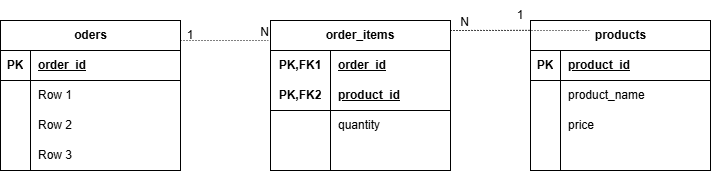

The diagram above was exported from draw.io. Its source (the exported page's mxGraphModel, read from the mxfile embedded in the PNG):
<mxGraphModel dx="525" dy="592" grid="1" gridSize="10" guides="1" tooltips="1" connect="1" arrows="1" fold="1" page="1" pageScale="1" pageWidth="827" pageHeight="1169" math="0" shadow="0">
  <root>
    <mxCell id="0" />
    <mxCell id="1" parent="0" />
    <mxCell id="Eu21LwT-b0i9IBHwyysP-14" parent="1" style="shape=table;startSize=30;container=1;collapsible=1;childLayout=tableLayout;fixedRows=1;rowLines=0;fontStyle=1;align=center;resizeLast=1;html=1;" value="products" vertex="1">
      <mxGeometry height="150" width="180" x="560" y="200" as="geometry" />
    </mxCell>
    <mxCell id="Eu21LwT-b0i9IBHwyysP-15" parent="Eu21LwT-b0i9IBHwyysP-14" style="shape=tableRow;horizontal=0;startSize=0;swimlaneHead=0;swimlaneBody=0;fillColor=none;collapsible=0;dropTarget=0;points=[[0,0.5],[1,0.5]];portConstraint=eastwest;top=0;left=0;right=0;bottom=1;" value="" vertex="1">
      <mxGeometry height="30" width="180" y="30" as="geometry" />
    </mxCell>
    <mxCell id="Eu21LwT-b0i9IBHwyysP-16" parent="Eu21LwT-b0i9IBHwyysP-15" style="shape=partialRectangle;connectable=0;fillColor=none;top=0;left=0;bottom=0;right=0;fontStyle=1;overflow=hidden;whiteSpace=wrap;html=1;" value="PK" vertex="1">
      <mxGeometry height="30" width="30" as="geometry">
        <mxRectangle height="30" width="30" as="alternateBounds" />
      </mxGeometry>
    </mxCell>
    <mxCell id="Eu21LwT-b0i9IBHwyysP-17" parent="Eu21LwT-b0i9IBHwyysP-15" style="shape=partialRectangle;connectable=0;fillColor=none;top=0;left=0;bottom=0;right=0;align=left;spacingLeft=6;fontStyle=5;overflow=hidden;whiteSpace=wrap;html=1;" value="product_id" vertex="1">
      <mxGeometry height="30" width="150" x="30" as="geometry">
        <mxRectangle height="30" width="150" as="alternateBounds" />
      </mxGeometry>
    </mxCell>
    <mxCell id="Eu21LwT-b0i9IBHwyysP-18" parent="Eu21LwT-b0i9IBHwyysP-14" style="shape=tableRow;horizontal=0;startSize=0;swimlaneHead=0;swimlaneBody=0;fillColor=none;collapsible=0;dropTarget=0;points=[[0,0.5],[1,0.5]];portConstraint=eastwest;top=0;left=0;right=0;bottom=0;" value="" vertex="1">
      <mxGeometry height="30" width="180" y="60" as="geometry" />
    </mxCell>
    <mxCell id="Eu21LwT-b0i9IBHwyysP-19" parent="Eu21LwT-b0i9IBHwyysP-18" style="shape=partialRectangle;connectable=0;fillColor=none;top=0;left=0;bottom=0;right=0;editable=1;overflow=hidden;whiteSpace=wrap;html=1;" value="" vertex="1">
      <mxGeometry height="30" width="30" as="geometry">
        <mxRectangle height="30" width="30" as="alternateBounds" />
      </mxGeometry>
    </mxCell>
    <mxCell id="Eu21LwT-b0i9IBHwyysP-20" parent="Eu21LwT-b0i9IBHwyysP-18" style="shape=partialRectangle;connectable=0;fillColor=none;top=0;left=0;bottom=0;right=0;align=left;spacingLeft=6;overflow=hidden;whiteSpace=wrap;html=1;" value="product_name" vertex="1">
      <mxGeometry height="30" width="150" x="30" as="geometry">
        <mxRectangle height="30" width="150" as="alternateBounds" />
      </mxGeometry>
    </mxCell>
    <mxCell id="Eu21LwT-b0i9IBHwyysP-21" parent="Eu21LwT-b0i9IBHwyysP-14" style="shape=tableRow;horizontal=0;startSize=0;swimlaneHead=0;swimlaneBody=0;fillColor=none;collapsible=0;dropTarget=0;points=[[0,0.5],[1,0.5]];portConstraint=eastwest;top=0;left=0;right=0;bottom=0;" value="" vertex="1">
      <mxGeometry height="30" width="180" y="90" as="geometry" />
    </mxCell>
    <mxCell id="Eu21LwT-b0i9IBHwyysP-22" parent="Eu21LwT-b0i9IBHwyysP-21" style="shape=partialRectangle;connectable=0;fillColor=none;top=0;left=0;bottom=0;right=0;editable=1;overflow=hidden;whiteSpace=wrap;html=1;" value="" vertex="1">
      <mxGeometry height="30" width="30" as="geometry">
        <mxRectangle height="30" width="30" as="alternateBounds" />
      </mxGeometry>
    </mxCell>
    <mxCell id="Eu21LwT-b0i9IBHwyysP-23" parent="Eu21LwT-b0i9IBHwyysP-21" style="shape=partialRectangle;connectable=0;fillColor=none;top=0;left=0;bottom=0;right=0;align=left;spacingLeft=6;overflow=hidden;whiteSpace=wrap;html=1;" value="price" vertex="1">
      <mxGeometry height="30" width="150" x="30" as="geometry">
        <mxRectangle height="30" width="150" as="alternateBounds" />
      </mxGeometry>
    </mxCell>
    <mxCell id="Eu21LwT-b0i9IBHwyysP-24" parent="Eu21LwT-b0i9IBHwyysP-14" style="shape=tableRow;horizontal=0;startSize=0;swimlaneHead=0;swimlaneBody=0;fillColor=none;collapsible=0;dropTarget=0;points=[[0,0.5],[1,0.5]];portConstraint=eastwest;top=0;left=0;right=0;bottom=0;" value="" vertex="1">
      <mxGeometry height="30" width="180" y="120" as="geometry" />
    </mxCell>
    <mxCell id="Eu21LwT-b0i9IBHwyysP-25" parent="Eu21LwT-b0i9IBHwyysP-24" style="shape=partialRectangle;connectable=0;fillColor=none;top=0;left=0;bottom=0;right=0;editable=1;overflow=hidden;whiteSpace=wrap;html=1;" value="" vertex="1">
      <mxGeometry height="30" width="30" as="geometry">
        <mxRectangle height="30" width="30" as="alternateBounds" />
      </mxGeometry>
    </mxCell>
    <mxCell id="Eu21LwT-b0i9IBHwyysP-26" parent="Eu21LwT-b0i9IBHwyysP-24" style="shape=partialRectangle;connectable=0;fillColor=none;top=0;left=0;bottom=0;right=0;align=left;spacingLeft=6;overflow=hidden;whiteSpace=wrap;html=1;" value="" vertex="1">
      <mxGeometry height="30" width="150" x="30" as="geometry">
        <mxRectangle height="30" width="150" as="alternateBounds" />
      </mxGeometry>
    </mxCell>
    <mxCell id="Eu21LwT-b0i9IBHwyysP-27" parent="1" style="shape=table;startSize=30;container=1;collapsible=1;childLayout=tableLayout;fixedRows=1;rowLines=0;fontStyle=1;align=center;resizeLast=1;html=1;" value="oders" vertex="1">
      <mxGeometry height="150" width="180" x="30" y="200" as="geometry" />
    </mxCell>
    <mxCell id="Eu21LwT-b0i9IBHwyysP-28" parent="Eu21LwT-b0i9IBHwyysP-27" style="shape=tableRow;horizontal=0;startSize=0;swimlaneHead=0;swimlaneBody=0;fillColor=none;collapsible=0;dropTarget=0;points=[[0,0.5],[1,0.5]];portConstraint=eastwest;top=0;left=0;right=0;bottom=1;" value="" vertex="1">
      <mxGeometry height="30" width="180" y="30" as="geometry" />
    </mxCell>
    <mxCell id="Eu21LwT-b0i9IBHwyysP-29" parent="Eu21LwT-b0i9IBHwyysP-28" style="shape=partialRectangle;connectable=0;fillColor=none;top=0;left=0;bottom=0;right=0;fontStyle=1;overflow=hidden;whiteSpace=wrap;html=1;" value="PK" vertex="1">
      <mxGeometry height="30" width="30" as="geometry">
        <mxRectangle height="30" width="30" as="alternateBounds" />
      </mxGeometry>
    </mxCell>
    <mxCell id="Eu21LwT-b0i9IBHwyysP-30" parent="Eu21LwT-b0i9IBHwyysP-28" style="shape=partialRectangle;connectable=0;fillColor=none;top=0;left=0;bottom=0;right=0;align=left;spacingLeft=6;fontStyle=5;overflow=hidden;whiteSpace=wrap;html=1;" value="order_id" vertex="1">
      <mxGeometry height="30" width="150" x="30" as="geometry">
        <mxRectangle height="30" width="150" as="alternateBounds" />
      </mxGeometry>
    </mxCell>
    <mxCell id="Eu21LwT-b0i9IBHwyysP-31" parent="Eu21LwT-b0i9IBHwyysP-27" style="shape=tableRow;horizontal=0;startSize=0;swimlaneHead=0;swimlaneBody=0;fillColor=none;collapsible=0;dropTarget=0;points=[[0,0.5],[1,0.5]];portConstraint=eastwest;top=0;left=0;right=0;bottom=0;" value="" vertex="1">
      <mxGeometry height="30" width="180" y="60" as="geometry" />
    </mxCell>
    <mxCell id="Eu21LwT-b0i9IBHwyysP-32" parent="Eu21LwT-b0i9IBHwyysP-31" style="shape=partialRectangle;connectable=0;fillColor=none;top=0;left=0;bottom=0;right=0;editable=1;overflow=hidden;whiteSpace=wrap;html=1;" value="" vertex="1">
      <mxGeometry height="30" width="30" as="geometry">
        <mxRectangle height="30" width="30" as="alternateBounds" />
      </mxGeometry>
    </mxCell>
    <mxCell id="Eu21LwT-b0i9IBHwyysP-33" parent="Eu21LwT-b0i9IBHwyysP-31" style="shape=partialRectangle;connectable=0;fillColor=none;top=0;left=0;bottom=0;right=0;align=left;spacingLeft=6;overflow=hidden;whiteSpace=wrap;html=1;" value="Row 1" vertex="1">
      <mxGeometry height="30" width="150" x="30" as="geometry">
        <mxRectangle height="30" width="150" as="alternateBounds" />
      </mxGeometry>
    </mxCell>
    <mxCell id="Eu21LwT-b0i9IBHwyysP-34" parent="Eu21LwT-b0i9IBHwyysP-27" style="shape=tableRow;horizontal=0;startSize=0;swimlaneHead=0;swimlaneBody=0;fillColor=none;collapsible=0;dropTarget=0;points=[[0,0.5],[1,0.5]];portConstraint=eastwest;top=0;left=0;right=0;bottom=0;" value="" vertex="1">
      <mxGeometry height="30" width="180" y="90" as="geometry" />
    </mxCell>
    <mxCell id="Eu21LwT-b0i9IBHwyysP-35" parent="Eu21LwT-b0i9IBHwyysP-34" style="shape=partialRectangle;connectable=0;fillColor=none;top=0;left=0;bottom=0;right=0;editable=1;overflow=hidden;whiteSpace=wrap;html=1;" value="" vertex="1">
      <mxGeometry height="30" width="30" as="geometry">
        <mxRectangle height="30" width="30" as="alternateBounds" />
      </mxGeometry>
    </mxCell>
    <mxCell id="Eu21LwT-b0i9IBHwyysP-36" parent="Eu21LwT-b0i9IBHwyysP-34" style="shape=partialRectangle;connectable=0;fillColor=none;top=0;left=0;bottom=0;right=0;align=left;spacingLeft=6;overflow=hidden;whiteSpace=wrap;html=1;" value="Row 2" vertex="1">
      <mxGeometry height="30" width="150" x="30" as="geometry">
        <mxRectangle height="30" width="150" as="alternateBounds" />
      </mxGeometry>
    </mxCell>
    <mxCell id="Eu21LwT-b0i9IBHwyysP-37" parent="Eu21LwT-b0i9IBHwyysP-27" style="shape=tableRow;horizontal=0;startSize=0;swimlaneHead=0;swimlaneBody=0;fillColor=none;collapsible=0;dropTarget=0;points=[[0,0.5],[1,0.5]];portConstraint=eastwest;top=0;left=0;right=0;bottom=0;" value="" vertex="1">
      <mxGeometry height="30" width="180" y="120" as="geometry" />
    </mxCell>
    <mxCell id="Eu21LwT-b0i9IBHwyysP-38" parent="Eu21LwT-b0i9IBHwyysP-37" style="shape=partialRectangle;connectable=0;fillColor=none;top=0;left=0;bottom=0;right=0;editable=1;overflow=hidden;whiteSpace=wrap;html=1;" value="" vertex="1">
      <mxGeometry height="30" width="30" as="geometry">
        <mxRectangle height="30" width="30" as="alternateBounds" />
      </mxGeometry>
    </mxCell>
    <mxCell id="Eu21LwT-b0i9IBHwyysP-39" parent="Eu21LwT-b0i9IBHwyysP-37" style="shape=partialRectangle;connectable=0;fillColor=none;top=0;left=0;bottom=0;right=0;align=left;spacingLeft=6;overflow=hidden;whiteSpace=wrap;html=1;" value="Row 3" vertex="1">
      <mxGeometry height="30" width="150" x="30" as="geometry">
        <mxRectangle height="30" width="150" as="alternateBounds" />
      </mxGeometry>
    </mxCell>
    <mxCell id="Eu21LwT-b0i9IBHwyysP-40" parent="1" style="shape=table;startSize=30;container=1;collapsible=1;childLayout=tableLayout;fixedRows=1;rowLines=0;fontStyle=1;align=center;resizeLast=1;html=1;whiteSpace=wrap;" value="order_items" vertex="1">
      <mxGeometry height="150" width="180" x="300" y="200" as="geometry" />
    </mxCell>
    <mxCell id="Eu21LwT-b0i9IBHwyysP-41" parent="Eu21LwT-b0i9IBHwyysP-40" style="shape=tableRow;horizontal=0;startSize=0;swimlaneHead=0;swimlaneBody=0;fillColor=none;collapsible=0;dropTarget=0;points=[[0,0.5],[1,0.5]];portConstraint=eastwest;top=0;left=0;right=0;bottom=0;html=1;" value="" vertex="1">
      <mxGeometry height="30" width="180" y="30" as="geometry" />
    </mxCell>
    <mxCell id="Eu21LwT-b0i9IBHwyysP-42" parent="Eu21LwT-b0i9IBHwyysP-41" style="shape=partialRectangle;connectable=0;fillColor=none;top=0;left=0;bottom=0;right=0;fontStyle=1;overflow=hidden;html=1;whiteSpace=wrap;" value="PK,FK1" vertex="1">
      <mxGeometry height="30" width="60" as="geometry">
        <mxRectangle height="30" width="60" as="alternateBounds" />
      </mxGeometry>
    </mxCell>
    <mxCell id="Eu21LwT-b0i9IBHwyysP-43" parent="Eu21LwT-b0i9IBHwyysP-41" style="shape=partialRectangle;connectable=0;fillColor=none;top=0;left=0;bottom=0;right=0;align=left;spacingLeft=6;fontStyle=5;overflow=hidden;html=1;whiteSpace=wrap;" value="order_id" vertex="1">
      <mxGeometry height="30" width="120" x="60" as="geometry">
        <mxRectangle height="30" width="120" as="alternateBounds" />
      </mxGeometry>
    </mxCell>
    <mxCell id="Eu21LwT-b0i9IBHwyysP-44" parent="Eu21LwT-b0i9IBHwyysP-40" style="shape=tableRow;horizontal=0;startSize=0;swimlaneHead=0;swimlaneBody=0;fillColor=none;collapsible=0;dropTarget=0;points=[[0,0.5],[1,0.5]];portConstraint=eastwest;top=0;left=0;right=0;bottom=1;html=1;" value="" vertex="1">
      <mxGeometry height="30" width="180" y="60" as="geometry" />
    </mxCell>
    <mxCell id="Eu21LwT-b0i9IBHwyysP-45" parent="Eu21LwT-b0i9IBHwyysP-44" style="shape=partialRectangle;connectable=0;fillColor=none;top=0;left=0;bottom=0;right=0;fontStyle=1;overflow=hidden;html=1;whiteSpace=wrap;" value="PK,FK2" vertex="1">
      <mxGeometry height="30" width="60" as="geometry">
        <mxRectangle height="30" width="60" as="alternateBounds" />
      </mxGeometry>
    </mxCell>
    <mxCell id="Eu21LwT-b0i9IBHwyysP-46" parent="Eu21LwT-b0i9IBHwyysP-44" style="shape=partialRectangle;connectable=0;fillColor=none;top=0;left=0;bottom=0;right=0;align=left;spacingLeft=6;fontStyle=5;overflow=hidden;html=1;whiteSpace=wrap;" value="product_id" vertex="1">
      <mxGeometry height="30" width="120" x="60" as="geometry">
        <mxRectangle height="30" width="120" as="alternateBounds" />
      </mxGeometry>
    </mxCell>
    <mxCell id="Eu21LwT-b0i9IBHwyysP-47" parent="Eu21LwT-b0i9IBHwyysP-40" style="shape=tableRow;horizontal=0;startSize=0;swimlaneHead=0;swimlaneBody=0;fillColor=none;collapsible=0;dropTarget=0;points=[[0,0.5],[1,0.5]];portConstraint=eastwest;top=0;left=0;right=0;bottom=0;html=1;" value="" vertex="1">
      <mxGeometry height="30" width="180" y="90" as="geometry" />
    </mxCell>
    <mxCell id="Eu21LwT-b0i9IBHwyysP-48" parent="Eu21LwT-b0i9IBHwyysP-47" style="shape=partialRectangle;connectable=0;fillColor=none;top=0;left=0;bottom=0;right=0;editable=1;overflow=hidden;html=1;whiteSpace=wrap;" value="" vertex="1">
      <mxGeometry height="30" width="60" as="geometry">
        <mxRectangle height="30" width="60" as="alternateBounds" />
      </mxGeometry>
    </mxCell>
    <mxCell id="Eu21LwT-b0i9IBHwyysP-49" parent="Eu21LwT-b0i9IBHwyysP-47" style="shape=partialRectangle;connectable=0;fillColor=none;top=0;left=0;bottom=0;right=0;align=left;spacingLeft=6;overflow=hidden;html=1;whiteSpace=wrap;" value="quantity" vertex="1">
      <mxGeometry height="30" width="120" x="60" as="geometry">
        <mxRectangle height="30" width="120" as="alternateBounds" />
      </mxGeometry>
    </mxCell>
    <mxCell id="Eu21LwT-b0i9IBHwyysP-50" parent="Eu21LwT-b0i9IBHwyysP-40" style="shape=tableRow;horizontal=0;startSize=0;swimlaneHead=0;swimlaneBody=0;fillColor=none;collapsible=0;dropTarget=0;points=[[0,0.5],[1,0.5]];portConstraint=eastwest;top=0;left=0;right=0;bottom=0;html=1;" value="" vertex="1">
      <mxGeometry height="30" width="180" y="120" as="geometry" />
    </mxCell>
    <mxCell id="Eu21LwT-b0i9IBHwyysP-51" parent="Eu21LwT-b0i9IBHwyysP-50" style="shape=partialRectangle;connectable=0;fillColor=none;top=0;left=0;bottom=0;right=0;editable=1;overflow=hidden;html=1;whiteSpace=wrap;" value="" vertex="1">
      <mxGeometry height="30" width="60" as="geometry">
        <mxRectangle height="30" width="60" as="alternateBounds" />
      </mxGeometry>
    </mxCell>
    <mxCell id="Eu21LwT-b0i9IBHwyysP-52" parent="Eu21LwT-b0i9IBHwyysP-50" style="shape=partialRectangle;connectable=0;fillColor=none;top=0;left=0;bottom=0;right=0;align=left;spacingLeft=6;overflow=hidden;html=1;whiteSpace=wrap;" value="" vertex="1">
      <mxGeometry height="30" width="120" x="60" as="geometry">
        <mxRectangle height="30" width="120" as="alternateBounds" />
      </mxGeometry>
    </mxCell>
    <mxCell id="Eu21LwT-b0i9IBHwyysP-53" edge="1" parent="1" style="endArrow=none;html=1;rounded=0;dashed=1;dashPattern=1 2;" value="">
      <mxGeometry relative="1" as="geometry">
        <mxPoint x="210" y="220" as="sourcePoint" />
        <mxPoint x="300" y="220" as="targetPoint" />
      </mxGeometry>
    </mxCell>
    <mxCell id="Eu21LwT-b0i9IBHwyysP-54" connectable="0" parent="Eu21LwT-b0i9IBHwyysP-53" style="resizable=0;html=1;whiteSpace=wrap;align=right;verticalAlign=bottom;" value="N" vertex="1">
      <mxGeometry relative="1" x="1" as="geometry" />
    </mxCell>
    <mxCell id="Eu21LwT-b0i9IBHwyysP-57" edge="1" parent="1" style="endArrow=none;html=1;rounded=0;dashed=1;dashPattern=1 2;" value="">
      <mxGeometry relative="1" as="geometry">
        <mxPoint x="480" y="210" as="sourcePoint" />
        <mxPoint x="620" y="210" as="targetPoint" />
      </mxGeometry>
    </mxCell>
    <mxCell id="Eu21LwT-b0i9IBHwyysP-59" edge="1" parent="1" style="endArrow=none;html=1;rounded=0;dashed=1;dashPattern=1 2;entryX=-0.006;entryY=0.065;entryDx=0;entryDy=0;entryPerimeter=0;" target="Eu21LwT-b0i9IBHwyysP-14" value="">
      <mxGeometry relative="1" as="geometry">
        <mxPoint x="480" y="210" as="sourcePoint" />
        <mxPoint x="640" y="210" as="targetPoint" />
      </mxGeometry>
    </mxCell>
    <mxCell id="Eu21LwT-b0i9IBHwyysP-60" connectable="0" parent="Eu21LwT-b0i9IBHwyysP-59" style="resizable=0;html=1;whiteSpace=wrap;align=right;verticalAlign=bottom;" value="N" vertex="1">
      <mxGeometry relative="1" x="1" as="geometry">
        <mxPoint x="-59" as="offset" />
      </mxGeometry>
    </mxCell>
    <mxCell id="Eu21LwT-b0i9IBHwyysP-61" parent="1" style="text;html=1;whiteSpace=wrap;strokeColor=none;fillColor=none;align=center;verticalAlign=middle;rounded=0;" value="1" vertex="1">
      <mxGeometry height="30" width="60" x="190" y="200" as="geometry" />
    </mxCell>
    <mxCell id="Eu21LwT-b0i9IBHwyysP-62" parent="1" style="text;html=1;whiteSpace=wrap;strokeColor=none;fillColor=none;align=center;verticalAlign=middle;rounded=0;" value="1" vertex="1">
      <mxGeometry height="30" width="60" x="520" y="180" as="geometry" />
    </mxCell>
  </root>
</mxGraphModel>